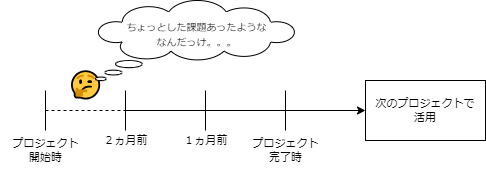

The diagram above was exported from draw.io. Its source (the exported page's mxGraphModel, read from the mxfile embedded in the PNG):
<mxGraphModel dx="1188" dy="505" grid="1" gridSize="10" guides="1" tooltips="1" connect="1" arrows="1" fold="1" page="1" pageScale="1" pageWidth="850" pageHeight="1100" math="0" shadow="0">
  <root>
    <mxCell id="0" />
    <mxCell id="1" parent="0" />
    <mxCell id="10" value="&lt;font style=&quot;font-size: 26px;&quot;&gt;🤔&lt;/font&gt;" style="text;html=1;align=center;verticalAlign=middle;resizable=0;points=[];autosize=1;strokeColor=none;fillColor=none;fontSize=41;" parent="1" vertex="1">
      <mxGeometry x="80" y="60" width="60" height="60" as="geometry" />
    </mxCell>
    <mxCell id="11" value="" style="endArrow=none;html=1;" parent="1" edge="1">
      <mxGeometry width="50" height="50" relative="1" as="geometry">
        <mxPoint x="70" y="140" as="sourcePoint" />
        <mxPoint x="70" y="100" as="targetPoint" />
      </mxGeometry>
    </mxCell>
    <mxCell id="12" value="" style="endArrow=none;html=1;dashed=1;" parent="1" edge="1">
      <mxGeometry width="50" height="50" relative="1" as="geometry">
        <mxPoint x="70" y="120" as="sourcePoint" />
        <mxPoint x="150" y="120" as="targetPoint" />
      </mxGeometry>
    </mxCell>
    <mxCell id="13" value="" style="endArrow=none;html=1;" parent="1" edge="1">
      <mxGeometry width="50" height="50" relative="1" as="geometry">
        <mxPoint x="150" y="120" as="sourcePoint" />
        <mxPoint x="310" y="120" as="targetPoint" />
      </mxGeometry>
    </mxCell>
    <mxCell id="14" value="" style="endArrow=none;html=1;" parent="1" edge="1">
      <mxGeometry width="50" height="50" relative="1" as="geometry">
        <mxPoint x="150" y="140" as="sourcePoint" />
        <mxPoint x="150" y="100" as="targetPoint" />
      </mxGeometry>
    </mxCell>
    <mxCell id="15" value="" style="endArrow=none;html=1;" parent="1" edge="1">
      <mxGeometry width="50" height="50" relative="1" as="geometry">
        <mxPoint x="230" y="140" as="sourcePoint" />
        <mxPoint x="230" y="100" as="targetPoint" />
      </mxGeometry>
    </mxCell>
    <mxCell id="16" value="" style="endArrow=none;html=1;" parent="1" edge="1">
      <mxGeometry width="50" height="50" relative="1" as="geometry">
        <mxPoint x="310" y="140" as="sourcePoint" />
        <mxPoint x="310" y="100" as="targetPoint" />
      </mxGeometry>
    </mxCell>
    <mxCell id="18" value="" style="whiteSpace=wrap;html=1;shape=mxgraph.basic.cloud_callout;fontSize=12;" parent="1" vertex="1">
      <mxGeometry x="120" y="10" width="200" height="80" as="geometry" />
    </mxCell>
    <mxCell id="19" value="&lt;font style=&quot;font-size: 10px;&quot;&gt;ちょっとした課題あったような&lt;br&gt;なんだっけ。。。&lt;/font&gt;" style="text;html=1;strokeColor=none;fillColor=none;align=center;verticalAlign=middle;whiteSpace=wrap;rounded=0;fontSize=12;" parent="1" vertex="1">
      <mxGeometry x="144" y="24" width="155" height="40" as="geometry" />
    </mxCell>
    <mxCell id="20" value="プロジェクト&lt;br&gt;開始時" style="text;html=1;align=center;verticalAlign=middle;resizable=0;points=[];autosize=1;strokeColor=none;fillColor=none;fontSize=11;" parent="1" vertex="1">
      <mxGeometry x="25" y="140" width="90" height="40" as="geometry" />
    </mxCell>
    <mxCell id="21" value="２ヵ月前" style="text;html=1;align=center;verticalAlign=middle;resizable=0;points=[];autosize=1;strokeColor=none;fillColor=none;fontSize=11;" parent="1" vertex="1">
      <mxGeometry x="115" y="135" width="70" height="30" as="geometry" />
    </mxCell>
    <mxCell id="22" value="１ヵ月前" style="text;html=1;align=center;verticalAlign=middle;resizable=0;points=[];autosize=1;strokeColor=none;fillColor=none;fontSize=11;" parent="1" vertex="1">
      <mxGeometry x="195" y="135" width="70" height="30" as="geometry" />
    </mxCell>
    <mxCell id="23" value="プロジェクト&lt;br&gt;完了時" style="text;html=1;align=center;verticalAlign=middle;resizable=0;points=[];autosize=1;strokeColor=none;fillColor=none;fontSize=11;" parent="1" vertex="1">
      <mxGeometry x="265" y="140" width="90" height="40" as="geometry" />
    </mxCell>
    <mxCell id="24" value="" style="endArrow=classic;html=1;endFill=1;" parent="1" edge="1">
      <mxGeometry width="50" height="50" relative="1" as="geometry">
        <mxPoint x="310" y="120" as="sourcePoint" />
        <mxPoint x="390" y="120" as="targetPoint" />
      </mxGeometry>
    </mxCell>
    <mxCell id="25" value="次のプロジェクトで&lt;br style=&quot;font-size: 11px;&quot;&gt;活用" style="rounded=0;whiteSpace=wrap;html=1;fontSize=11;" parent="1" vertex="1">
      <mxGeometry x="390" y="90" width="120" height="60" as="geometry" />
    </mxCell>
  </root>
</mxGraphModel>